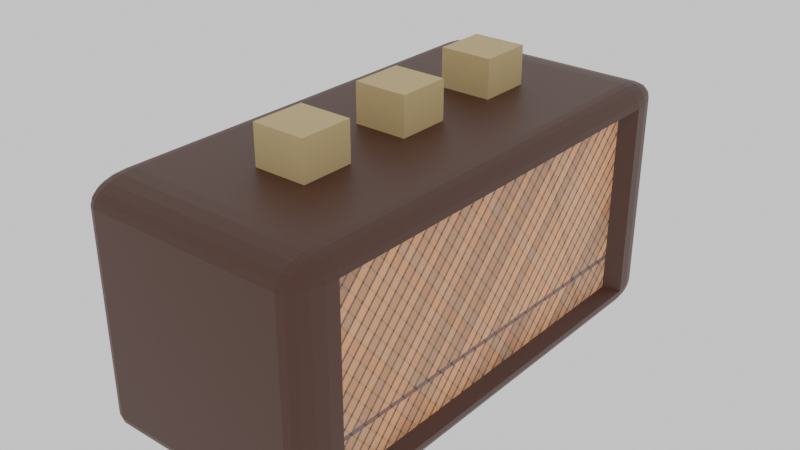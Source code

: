 # Source: Radio.blend  (saved by Blender 3.6.13; exported with 4.5.12 LTS)
import bpy
from mathutils import Matrix  # noqa: F401  (used for matrix-valued properties, if any)

bpy.ops.wm.read_factory_settings(use_empty=True)
scene = bpy.context.scene
scene.name = 'Scene'

# ---- images (referenced by path relative to the original .blend; pixels are not part of the script)
import os
ASSET_DIR = os.environ.get("B2B_ASSET_DIR", "")  # directory of the original .blend (textures are referenced by path, not embedded)
HERE = os.path.dirname(os.path.abspath(__file__))  # packed textures are extracted next to this script under _unpacked/

def load_image(name, relpath, width, height, colorspace="sRGB"):
    """Load a texture the original file referenced (path relative to the .blend, or extracted next to this script)."""
    p = next((c for c in (os.path.join(HERE, relpath), os.path.join(ASSET_DIR, relpath)) if relpath and os.path.exists(c)), "")
    if p:
        img = bpy.data.images.load(p, check_existing=True)
        img.name = name
    else:  # same state as the original file: an image datablock whose file is absent (Cycles renders it pink)
        img = bpy.data.images.new(name, width, height)
        img.source = "FILE"
        img.filepath = "//" + (relpath or name)
    img.colorspace_settings.name = colorspace
    return img
img_radio = load_image('Radio', 'Radio_bake_normals.png', 1024, 1024, 'sRGB')

# ---- materials (node trees are filled in below, after node groups)
mat_material_002 = bpy.data.materials.new('Material.002')
mat_material_001 = bpy.data.materials.new('Material.001')
mat_material_003 = bpy.data.materials.new('Material.003')

# ---- material node trees
mat_material_002.use_nodes = True; mat_material_002.node_tree.nodes.clear()
_N = mat_material_002.node_tree.nodes; _L = mat_material_002.node_tree.links
n0 = _N.new('ShaderNodeBsdfPrincipled'); n0.name = 'Principled BSDF'; n0.location = (10, 300)
n0.distribution = 'GGX'
n0.subsurface_method = 'RANDOM_WALK_SKIN'
n0.inputs[0].default_value = (0.06681, 0.02368, 0.01315, 1.0)
n0.inputs[3].default_value = 1.45
n0.inputs[27].default_value = (0.0, 0.0, 0.0, 1.0)
n0.inputs[28].default_value = 1.0
n1 = _N.new('ShaderNodeOutputMaterial'); n1.name = 'Material Output'; n1.location = (300, 300)
_L.new(n0.outputs[0], n1.inputs[0])
n1.is_active_output = True
mat_material_001.use_nodes = True; mat_material_001.node_tree.nodes.clear()
_N = mat_material_001.node_tree.nodes; _L = mat_material_001.node_tree.links
n0 = _N.new('ShaderNodeBump'); n0.name = 'Bump'; n0.location = (-326, -115)
n0.inputs[1].default_value = 1.0
n0.inputs[2].default_value = 1.0
n1 = _N.new('ShaderNodeValToRGB'); n1.name = 'Color Ramp'; n1.location = (-636, 68)
while len(n1.color_ramp.elements) > 1: n1.color_ramp.elements.remove(n1.color_ramp.elements[-1])
n1.color_ramp.elements[0].position = 0.45; n1.color_ramp.elements[0].color = (0.0, 0.0, 0.0, 1.0)
_e = n1.color_ramp.elements.new(0.6); _e.color = (1.0, 1.0, 1.0, 1.0)
n2 = _N.new('ShaderNodeValToRGB'); n2.name = 'Color Ramp.001'; n2.location = (-666, 760)
while len(n2.color_ramp.elements) > 1: n2.color_ramp.elements.remove(n2.color_ramp.elements[-1])
n2.color_ramp.elements[0].position = 0.1727; n2.color_ramp.elements[0].color = (0.0, 0.0, 0.0, 1.0)
_e = n2.color_ramp.elements.new(0.6); _e.color = (1.0, 1.0, 1.0, 1.0)
n3 = _N.new('ShaderNodeTexCoord'); n3.name = 'Texture Coordinate'; n3.location = (-1509, 205)
n4 = _N.new('ShaderNodeBump'); n4.name = 'Bump.001'; n4.location = (-356, 577)
n4.inputs[0].default_value = 0.25
n4.inputs[1].default_value = 1.0
n4.inputs[2].default_value = 1.0
n5 = _N.new('ShaderNodeBsdfPrincipled'); n5.name = 'Principled BSDF.001'; n5.location = (10, 1044)
n5.distribution = 'GGX'
n5.subsurface_method = 'RANDOM_WALK_SKIN'
n5.inputs[3].default_value = 1.45
n5.inputs[27].default_value = (0.0, 0.0, 0.0, 1.0)
n5.inputs[28].default_value = 1.0
n6 = _N.new('ShaderNodeBsdfPrincipled'); n6.name = 'Principled BSDF'; n6.location = (127, 300)
n6.distribution = 'GGX'
n6.subsurface_method = 'RANDOM_WALK_SKIN'
n6.inputs[3].default_value = 1.45
n6.inputs[27].default_value = (0.0, 0.0, 0.0, 1.0)
n6.inputs[28].default_value = 1.0
n7 = _N.new('ShaderNodeOutputMaterial'); n7.name = 'Material Output'; n7.location = (882, 533)
n8 = _N.new('ShaderNodeAddShader'); n8.name = 'Add Shader'; n8.location = (580, 524)
n9 = _N.new('ShaderNodeTexBrick'); n9.name = 'Brick Texture'; n9.location = (-876, 181)
n9.offset_frequency = 1
n9.squash_frequency = 6
n9.offset = 0.4846
n9.inputs[1].default_value = (0.8, 0.3309, 0.1218, 1.0)
n9.inputs[2].default_value = (0.3149, 0.1452, 0.03873, 1.0)
n9.inputs[4].default_value = 9.2
n9.inputs[8].default_value = 3.6
n10 = _N.new('ShaderNodeTexBrick'); n10.name = 'Brick Texture.002'; n10.location = (-906, 874)
n10.offset_frequency = 1
n10.squash_frequency = 6
n10.offset = 0.4846
n10.inputs[1].default_value = (0.195, 0.04298, 0.03126, 1.0)
n10.inputs[2].default_value = (0.1333, 0.06653, 0.05983, 1.0)
n10.inputs[4].default_value = 9.2
n10.inputs[8].default_value = 3.6
n11 = _N.new('ShaderNodeVectorRotate'); n11.name = 'Vector Rotate'; n11.location = (-1126, 640)
n11.inputs[2].default_value = (-1.0, 0.0, 1.0)
n11.inputs[3].default_value = 0.5236
n12 = _N.new('ShaderNodeVectorRotate'); n12.name = 'Vector Rotate.001'; n12.location = (-1130, 166)
n12.inputs[2].default_value = (0.8, 0.5, 0.1)
n12.inputs[3].default_value = 0.5236
n13 = _N.new('ShaderNodeVolumeInfo'); n13.name = 'Volume Info'; n13.location = (-311, 81)
n14 = _N.new('ShaderNodeTexImage'); n14.name = 'Image Texture'; n14.location = (-330, 120)
n14.image = img_radio
_L.new(n12.outputs[0], n9.inputs[0])
_L.new(n1.outputs[0], n0.inputs[3])
_L.new(n0.outputs[0], n6.inputs[5])
_L.new(n9.outputs[1], n1.inputs[0])
_L.new(n2.outputs[0], n4.inputs[3])
_L.new(n10.outputs[1], n2.inputs[0])
_L.new(n11.outputs[0], n10.inputs[0])
_L.new(n4.outputs[0], n5.inputs[5])
_L.new(n3.outputs[0], n11.inputs[0])
_L.new(n6.outputs[0], n8.inputs[1])
_L.new(n5.outputs[0], n8.inputs[0])
_L.new(n8.outputs[0], n7.inputs[0])
_L.new(n9.outputs[0], n6.inputs[0])
_L.new(n10.outputs[0], n5.inputs[0])
_L.new(n3.outputs[0], n12.inputs[0])
n7.is_active_output = True
mat_material_003.use_nodes = True; mat_material_003.node_tree.nodes.clear()
_N = mat_material_003.node_tree.nodes; _L = mat_material_003.node_tree.links
n0 = _N.new('ShaderNodeBsdfPrincipled'); n0.name = 'Principled BSDF'; n0.location = (10, 300)
n0.distribution = 'GGX'
n0.subsurface_method = 'RANDOM_WALK_SKIN'
n0.inputs[0].default_value = (0.5926, 0.4204, 0.1999, 1.0)
n0.inputs[3].default_value = 1.45
n0.inputs[27].default_value = (0.0, 0.0, 0.0, 1.0)
n0.inputs[28].default_value = 1.0
n1 = _N.new('ShaderNodeOutputMaterial'); n1.name = 'Material Output'; n1.location = (300, 300)
_L.new(n0.outputs[0], n1.inputs[0])
n1.is_active_output = True

# ---- world
world_world = bpy.data.worlds.new('World'); scene.world = world_world
world_world.use_nodes = True; world_world.node_tree.nodes.clear()
_N = world_world.node_tree.nodes; _L = world_world.node_tree.links
n0 = _N.new('ShaderNodeOutputWorld'); n0.name = 'World Output'; n0.location = (300, 300)
n1 = _N.new('ShaderNodeBackground'); n1.name = 'Background'; n1.location = (10, 300)
n1.inputs[0].default_value = (0.7293, 0.7293, 0.7293, 1.0)
_L.new(n1.outputs[0], n0.inputs[0])
n0.is_active_output = True
world_world.color = (0.05088, 0.05088, 0.05088)
world_world.use_sun_shadow = False
world_world.sun_shadow_jitter_overblur = 0.0

# ---- meshes
me_cube_001 = bpy.data.meshes.new('Cube.001')
me_cube_001.from_pydata([(-0.8298, -1.741, -1.0), (-0.8298, -2.098, -0.8298), (-1.0, -1.741, -0.8298), (-0.8298, -1.851, -0.9917), (-0.8298, -1.951, -0.9675), (-0.8824, -1.741, -0.9917), (-0.8838, -1.855, -0.9818), (-0.882, -1.946, -0.959), (-0.9298, -1.741, -0.9675), (-0.9276, -1.851, -0.9589), (-0.9199, -1.93, -0.9427), (-0.8824, -2.08, -0.8298), (-0.9298, -2.03, -0.8298), (-0.8298, -2.08, -0.8824), (-0.8841, -2.06, -0.8838), (-0.9275, -2.012, -0.882), (-0.8298, -2.03, -0.9298), (-0.8822, -2.012, -0.9276), (-0.9199, -1.978, -0.9199), (-0.9917, -1.741, -0.8824), (-0.9675, -1.741, -0.9298), (-0.9917, -1.851, -0.8298), (-0.9818, -1.854, -0.8841), (-0.959, -1.85, -0.9275), (-0.9675, -1.951, -0.8298), (-0.9589, -1.946, -0.8822), (-0.9427, -1.93, -0.9199), (-0.8298, -2.098, 0.8298), (-0.8298, -1.741, 1.0), (-1.0, -1.741, 0.8298), (-0.8298, -2.08, 0.8824), (-0.8298, -2.03, 0.9298), (-0.8824, -2.08, 0.8298), (-0.8838, -2.06, 0.8841), (-0.882, -2.012, 0.9275), (-0.9298, -2.03, 0.8298), (-0.9276, -2.012, 0.8822), (-0.9199, -1.978, 0.9199), (-0.8824, -1.741, 0.9917), (-0.9298, -1.741, 0.9675), (-0.8298, -1.851, 0.9917), (-0.8841, -1.854, 0.9818), (-0.9275, -1.85, 0.959), (-0.8298, -1.951, 0.9675), (-0.8822, -1.946, 0.9589), (-0.9199, -1.93, 0.9427), (-0.9917, -1.851, 0.8298), (-0.9675, -1.951, 0.8298), (-0.9917, -1.741, 0.8824), (-0.9818, -1.855, 0.8838), (-0.959, -1.946, 0.882), (-0.9675, -1.741, 0.9298), (-0.9589, -1.851, 0.9276), (-0.9427, -1.93, 0.9199), (-0.8298, 1.741, -1.0), (-1.0, 1.741, -0.8298), (-0.8298, 2.098, -0.8298), (-0.8824, 1.741, -0.9917), (-0.9298, 1.741, -0.9675), (-0.8298, 1.851, -0.9917), (-0.8841, 1.854, -0.9818), (-0.9275, 1.85, -0.959), (-0.8298, 1.951, -0.9675), (-0.8822, 1.946, -0.9589), (-0.9199, 1.93, -0.9427), (-0.9917, 1.851, -0.8298), (-0.9675, 1.951, -0.8298), (-0.9917, 1.741, -0.8824), (-0.9818, 1.855, -0.8838), (-0.959, 1.946, -0.882), (-0.9675, 1.741, -0.9298), (-0.9589, 1.851, -0.9276), (-0.9427, 1.93, -0.9199), (-0.8298, 2.08, -0.8824), (-0.8298, 2.03, -0.9298), (-0.8824, 2.08, -0.8298), (-0.8838, 2.06, -0.8841), (-0.882, 2.012, -0.9275), (-0.9298, 2.03, -0.8298), (-0.9276, 2.012, -0.8822), (-0.9199, 1.978, -0.9199), (-0.8298, 1.741, 1.0), (-0.8298, 2.098, 0.8298), (-1.0, 1.741, 0.8298), (-0.8298, 1.851, 0.9917), (-0.8298, 1.951, 0.9675), (-0.8824, 1.741, 0.9917), (-0.8838, 1.855, 0.9818), (-0.882, 1.946, 0.959), (-0.9298, 1.741, 0.9675), (-0.9276, 1.851, 0.9589), (-0.9199, 1.93, 0.9427), (-0.8824, 2.08, 0.8298), (-0.9298, 2.03, 0.8298), (-0.8298, 2.08, 0.8824), (-0.8841, 2.06, 0.8838), (-0.9275, 2.012, 0.882), (-0.8298, 2.03, 0.9298), (-0.8822, 2.012, 0.9276), (-0.9199, 1.978, 0.9199), (-0.9917, 1.741, 0.8824), (-0.9675, 1.741, 0.9298), (-0.9917, 1.851, 0.8298), (-0.9818, 1.854, 0.8841), (-0.959, 1.85, 0.9275), (-0.9675, 1.951, 0.8298), (-0.9589, 1.946, 0.8822), (-0.9427, 1.93, 0.9199), (0.8298, -1.741, -1.0), (0.888, -1.629, -0.7765), (0.8298, -2.098, -0.8298), (0.8824, -1.741, -0.9917), (0.9298, -1.741, -0.9675), (0.8298, -1.851, -0.9917), (0.8841, -1.854, -0.9818), (0.9275, -1.85, -0.959), (0.8298, -1.951, -0.9675), (0.8822, -1.946, -0.9589), (0.9199, -1.93, -0.9427), (0.9917, -1.851, -0.8298), (0.9675, -1.951, -0.8298), (0.9917, -1.741, -0.8824), (0.9818, -1.855, -0.8838), (0.959, -1.946, -0.882), (0.9675, -1.741, -0.9298), (0.9589, -1.851, -0.9276), (0.9427, -1.93, -0.9199), (0.8298, -2.08, -0.8824), (0.8298, -2.03, -0.9298), (0.8824, -2.08, -0.8298), (0.8838, -2.06, -0.8841), (0.882, -2.012, -0.9275), (0.9298, -2.03, -0.8298), (0.9276, -2.012, -0.8822), (0.9199, -1.978, -0.9199), (0.8298, -1.741, 1.0), (0.8298, -2.098, 0.8298), (0.888, -1.629, 0.7765), (0.8298, -1.851, 0.9917), (0.8298, -1.951, 0.9675), (0.8824, -1.741, 0.9917), (0.8838, -1.855, 0.9818), (0.882, -1.946, 0.959), (0.9298, -1.741, 0.9675), (0.9276, -1.851, 0.9589), (0.9199, -1.93, 0.9427), (0.8824, -2.08, 0.8298), (0.9298, -2.03, 0.8298), (0.8298, -2.08, 0.8824), (0.8841, -2.06, 0.8838), (0.9275, -2.012, 0.882), (0.8298, -2.03, 0.9298), (0.8822, -2.012, 0.9276), (0.9199, -1.978, 0.9199), (0.9917, -1.741, 0.8824), (0.9675, -1.741, 0.9298), (0.9917, -1.851, 0.8298), (0.9818, -1.854, 0.8841), (0.959, -1.85, 0.9275), (0.9675, -1.951, 0.8298), (0.9589, -1.946, 0.8822), (0.9427, -1.93, 0.9199), (0.8298, 1.741, -1.0), (0.8298, 2.098, -0.8298), (0.888, 1.629, -0.7765), (0.8298, 1.851, -0.9917), (0.8298, 1.951, -0.9675), (0.8824, 1.741, -0.9917), (0.8838, 1.855, -0.9818), (0.882, 1.946, -0.959), (0.9298, 1.741, -0.9675), (0.9276, 1.851, -0.9589), (0.9199, 1.93, -0.9427), (0.8824, 2.08, -0.8298), (0.9298, 2.03, -0.8298), (0.8298, 2.08, -0.8824), (0.8841, 2.06, -0.8838), (0.9275, 2.012, -0.882), (0.8298, 2.03, -0.9298), (0.8822, 2.012, -0.9276), (0.9199, 1.978, -0.9199), (0.9917, 1.741, -0.8824), (0.9675, 1.741, -0.9298), (0.9917, 1.851, -0.8298), (0.9818, 1.854, -0.8841), (0.959, 1.85, -0.9275), (0.9675, 1.951, -0.8298), (0.9589, 1.946, -0.8822), (0.9427, 1.93, -0.9199), (0.8298, 1.741, 1.0), (0.888, 1.629, 0.7765), (0.8298, 2.098, 0.8298), (0.8824, 1.741, 0.9917), (0.9298, 1.741, 0.9675), (0.8298, 1.851, 0.9917), (0.8841, 1.854, 0.9818), (0.9275, 1.85, 0.959), (0.8298, 1.951, 0.9675), (0.8822, 1.946, 0.9589), (0.9199, 1.93, 0.9427), (0.9917, 1.851, 0.8298), (0.9675, 1.951, 0.8298), (0.9917, 1.741, 0.8824), (0.9818, 1.855, 0.8838), (0.959, 1.946, 0.882), (0.9675, 1.741, 0.9298), (0.9589, 1.851, 0.9276), (0.9427, 1.93, 0.9199), (0.8298, 2.08, 0.8824), (0.8298, 2.03, 0.9298), (0.8824, 2.08, 0.8298), (0.8838, 2.06, 0.8841), (0.882, 2.012, 0.9275), (0.9298, 2.03, 0.8298), (0.9276, 2.012, 0.8822), (0.9199, 1.978, 0.9199), (1.0, 1.741, 0.8298), (1.0, 1.741, -0.8298), (1.0, -1.741, -0.8298), (1.0, -1.741, 0.8298), (0.888, 1.629, 0.0), (0.888, 0.0, -0.7765), (0.888, 0.0, 0.7765), (0.888, -1.629, 0.0), (0.888, 0.0, 0.0), (0.888, 1.629, -0.3882), (0.888, -0.8145, -0.7765), (0.888, 0.8145, 0.7765), (0.888, -1.629, 0.3882), (0.888, 1.629, 0.3882), (0.888, 0.8145, -0.7765), (0.888, -0.8145, 0.7765), (0.888, -1.629, -0.3882), (0.888, -0.8145, 0.0), (0.888, 0.8145, 0.0), (0.888, 0.0, -0.3882), (0.888, 0.0, 0.3882), (0.888, 0.8145, 0.3882), (0.888, 0.8145, -0.3882), (0.888, -0.8145, -0.3882), (0.888, -0.8145, 0.3882), (0.888, 1.629, -0.5824), (0.888, -1.222, -0.7765), (0.888, 1.222, 0.7765), (0.888, -1.629, 0.5824), (0.888, 1.629, 0.1941), (0.888, 0.4072, -0.7765), (0.888, -0.4072, 0.7765), (0.888, -1.629, -0.1941), (0.888, -1.222, 0.0), (0.888, 0.4072, 0.0), (0.888, 0.0, -0.5824), (0.888, 0.0, 0.1941), (0.888, 1.629, -0.1941), (0.888, -0.4072, -0.7765), (0.888, 0.4072, 0.7765), (0.888, -1.629, 0.1941), (0.888, 1.629, 0.5824), (0.888, 1.222, -0.7765), (0.888, -1.222, 0.7765), (0.888, -1.629, -0.5824), (0.888, -0.4072, 0.0), (0.888, 1.222, 0.0), (0.888, 0.0, -0.1941), (0.888, 0.0, 0.5824), (0.888, 0.4072, 0.3882), (0.888, 1.222, 0.3882), (0.888, 0.8145, 0.1941), (0.888, 0.8145, 0.5824), (0.888, 0.4072, -0.3882), (0.888, 1.222, -0.3882), (0.888, 0.8145, -0.5824), (0.888, 0.8145, -0.1941), (0.888, -1.222, -0.3882), (0.888, -0.4072, -0.3882), (0.888, -0.8145, -0.5824), (0.888, -0.8145, -0.1941), (0.888, -1.222, 0.3882), (0.888, -0.4072, 0.3882), (0.888, -0.8145, 0.1941), (0.888, -0.8145, 0.5824), (0.888, -0.4072, 0.5824), (0.888, -0.4072, 0.1941), (0.888, -1.222, 0.1941), (0.888, -0.4072, -0.1941), (0.888, -0.4072, -0.5824), (0.888, -1.222, -0.5824), (0.888, 1.222, -0.1941), (0.888, 1.222, -0.5824), (0.888, 0.4072, -0.5824), (0.888, 1.222, 0.5824), (0.888, 1.222, 0.1941), (0.888, 0.4072, 0.1941), (0.888, 0.4072, 0.5824), (0.888, 0.4072, -0.1941), (0.888, -1.222, -0.1941), (0.888, -1.222, 0.5824), (-0.8298, -2.098, -0.8298), (-0.8298, -2.098, 0.8298), (0.8298, -2.098, 0.8298), (0.8298, -2.098, -0.8298)], [], [(110, 136, 299, 300), (296, 259, 137, 244), (189, 81, 28, 135), (2, 29, 83, 55), (56, 82, 191, 163), (0, 3, 6, 5), (3, 4, 7, 6), (4, 16, 17, 7), (5, 6, 9, 8), (6, 7, 10, 9), (7, 17, 18, 10), (1, 11, 14, 13), (11, 12, 15, 14), (12, 24, 25, 15), (13, 14, 17, 16), (14, 15, 18, 17), (15, 25, 26, 18), (2, 19, 22, 21), (19, 20, 23, 22), (20, 8, 9, 23), (21, 22, 25, 24), (22, 23, 26, 25), (23, 9, 10, 26), (10, 18, 26), (27, 30, 33, 32), (30, 31, 34, 33), (31, 43, 44, 34), (32, 33, 36, 35), (33, 34, 37, 36), (34, 44, 45, 37), (28, 38, 41, 40), (38, 39, 42, 41), (39, 51, 52, 42), (40, 41, 44, 43), (41, 42, 45, 44), (42, 52, 53, 45), (29, 46, 49, 48), (46, 47, 50, 49), (47, 35, 36, 50), (48, 49, 52, 51), (49, 50, 53, 52), (50, 36, 37, 53), (37, 45, 53), (54, 57, 60, 59), (57, 58, 61, 60), (58, 70, 71, 61), (59, 60, 63, 62), (60, 61, 64, 63), (61, 71, 72, 64), (55, 65, 68, 67), (65, 66, 69, 68), (66, 78, 79, 69), (67, 68, 71, 70), (68, 69, 72, 71), (69, 79, 80, 72), (56, 73, 76, 75), (73, 74, 77, 76), (74, 62, 63, 77), (75, 76, 79, 78), (76, 77, 80, 79), (77, 63, 64, 80), (64, 72, 80), (81, 84, 87, 86), (84, 85, 88, 87), (85, 97, 98, 88), (86, 87, 90, 89), (87, 88, 91, 90), (88, 98, 99, 91), (82, 92, 95, 94), (92, 93, 96, 95), (93, 105, 106, 96), (94, 95, 98, 97), (95, 96, 99, 98), (96, 106, 107, 99), (83, 100, 103, 102), (100, 101, 104, 103), (101, 89, 90, 104), (102, 103, 106, 105), (103, 104, 107, 106), (104, 90, 91, 107), (91, 99, 107), (108, 111, 114, 113), (111, 112, 115, 114), (112, 124, 125, 115), (113, 114, 117, 116), (114, 115, 118, 117), (115, 125, 126, 118), (218, 119, 122, 121), (119, 120, 123, 122), (120, 132, 133, 123), (121, 122, 125, 124), (122, 123, 126, 125), (123, 133, 134, 126), (110, 127, 130, 129), (127, 128, 131, 130), (128, 116, 117, 131), (129, 130, 133, 132), (130, 131, 134, 133), (131, 117, 118, 134), (118, 126, 134), (135, 138, 141, 140), (138, 139, 142, 141), (139, 151, 152, 142), (140, 141, 144, 143), (141, 142, 145, 144), (142, 152, 153, 145), (136, 146, 149, 148), (146, 147, 150, 149), (147, 159, 160, 150), (148, 149, 152, 151), (149, 150, 153, 152), (150, 160, 161, 153), (219, 154, 157, 156), (154, 155, 158, 157), (155, 143, 144, 158), (156, 157, 160, 159), (157, 158, 161, 160), (158, 144, 145, 161), (145, 153, 161), (162, 165, 168, 167), (165, 166, 169, 168), (166, 178, 179, 169), (167, 168, 171, 170), (168, 169, 172, 171), (169, 179, 180, 172), (163, 173, 176, 175), (173, 174, 177, 176), (174, 186, 187, 177), (175, 176, 179, 178), (176, 177, 180, 179), (177, 187, 188, 180), (217, 181, 184, 183), (181, 182, 185, 184), (182, 170, 171, 185), (183, 184, 187, 186), (184, 185, 188, 187), (185, 171, 172, 188), (172, 180, 188), (189, 192, 195, 194), (192, 193, 196, 195), (193, 205, 206, 196), (194, 195, 198, 197), (195, 196, 199, 198), (196, 206, 207, 199), (216, 200, 203, 202), (200, 201, 204, 203), (201, 213, 214, 204), (202, 203, 206, 205), (203, 204, 207, 206), (204, 214, 215, 207), (191, 208, 211, 210), (208, 209, 212, 211), (209, 197, 198, 212), (210, 211, 214, 213), (211, 212, 215, 214), (212, 198, 199, 215), (199, 207, 215), (54, 0, 5, 57), (57, 5, 8, 58), (58, 8, 20, 70), (70, 20, 19, 67), (67, 19, 2, 55), (1, 27, 32, 11), (11, 32, 35, 12), (12, 35, 47, 24), (24, 47, 46, 21), (21, 46, 29, 2), (28, 81, 86, 38), (38, 86, 89, 39), (39, 89, 101, 51), (51, 101, 100, 48), (48, 100, 83, 29), (82, 56, 75, 92), (92, 75, 78, 93), (93, 78, 66, 105), (105, 66, 65, 102), (102, 65, 55, 83), (162, 54, 59, 165), (165, 59, 62, 166), (166, 62, 74, 178), (178, 74, 73, 175), (175, 73, 56, 163), (81, 189, 194, 84), (84, 194, 197, 85), (85, 197, 209, 97), (97, 209, 208, 94), (94, 208, 191, 82), (216, 217, 183, 200), (200, 183, 186, 201), (201, 186, 174, 213), (213, 174, 173, 210), (210, 173, 163, 191), (108, 162, 167, 111), (111, 167, 170, 112), (112, 170, 182, 124), (124, 182, 181, 121), (121, 181, 217, 218), (189, 135, 140, 192), (192, 140, 143, 193), (193, 143, 155, 205), (205, 155, 154, 202), (202, 154, 219, 216), (136, 110, 129, 146), (146, 129, 132, 147), (147, 132, 120, 159), (159, 120, 119, 156), (156, 119, 218, 219), (0, 108, 113, 3), (3, 113, 116, 4), (4, 116, 128, 16), (16, 128, 127, 13), (13, 127, 110, 1), (135, 28, 40, 138), (138, 40, 43, 139), (139, 43, 31, 151), (151, 31, 30, 148), (148, 30, 27, 136), (54, 162, 108, 0), (190, 257, 229, 245, 220, 253, 225, 241, 164, 217, 216), (164, 258, 230, 246, 221, 254, 226, 242, 109, 218, 217), (137, 259, 231, 247, 222, 255, 227, 243, 190, 216, 219), (109, 260, 232, 248, 223, 256, 228, 244, 137, 219, 218), (295, 249, 223, 248), (294, 250, 224, 263), (293, 255, 222, 264), (292, 265, 236, 252), (291, 266, 237, 267), (290, 243, 227, 268), (289, 269, 235, 251), (288, 270, 238, 271), (287, 262, 234, 272), (286, 273, 232, 260), (285, 274, 239, 275), (284, 261, 233, 276), (283, 277, 228, 256), (282, 278, 240, 279), (281, 247, 231, 280), (278, 281, 280, 240), (236, 264, 281, 278), (264, 222, 247, 281), (261, 282, 279, 233), (224, 252, 282, 261), (252, 236, 278, 282), (249, 283, 256, 223), (233, 279, 283, 249), (279, 240, 277, 283), (274, 284, 276, 239), (235, 263, 284, 274), (263, 224, 261, 284), (254, 285, 275, 226), (221, 251, 285, 254), (251, 235, 274, 285), (242, 286, 260, 109), (226, 275, 286, 242), (275, 239, 273, 286), (270, 287, 272, 238), (225, 253, 287, 270), (253, 220, 262, 287), (258, 288, 271, 230), (164, 241, 288, 258), (241, 225, 270, 288), (246, 289, 251, 221), (230, 271, 289, 246), (271, 238, 269, 289), (266, 290, 268, 237), (229, 257, 290, 266), (257, 190, 243, 290), (262, 291, 267, 234), (220, 245, 291, 262), (245, 229, 266, 291), (250, 292, 252, 224), (234, 267, 292, 250), (267, 237, 265, 292), (265, 293, 264, 236), (237, 268, 293, 265), (268, 227, 255, 293), (269, 294, 263, 235), (238, 272, 294, 269), (272, 234, 250, 294), (273, 295, 248, 232), (239, 276, 295, 273), (276, 233, 249, 295), (277, 296, 244, 228), (240, 280, 296, 277), (280, 231, 259, 296), (300, 299, 298, 297), (1, 110, 300, 297), (27, 1, 297, 298), (136, 27, 298, 299)])
me_cube_001.polygons.foreach_set('material_index', [0, 1, 0, 0, 0, 0, 0, 0, 0, 0, 0, 0, 0, 0, 0, 0, 0, 0, 0, 0, 0, 0, 0, 0, 0, 0, 0, 0, 0, 0, 0, 0, 0, 0, 0, 0, 0, 0, 0, 0, 0, 0, 0, 0, 0, 0, 0, 0, 0, 0, 0, 0, 0, 0, 0, 0, 0, 0, 0, 0, 0, 0, 0, 0, 0, 0, 0, 0, 0, 0, 0, 0, 0, 0, 0, 0, 0, 0, 0, 0, 0, 0, 0, 0, 0, 0, 0, 0, 0, 0, 0, 0, 0, 0, 0, 0, 0, 0, 0, 0, 0, 0, 0, 0, 0, 0, 0, 0, 0, 0, 0, 0, 0, 0, 0, 0, 0, 0, 0, 0, 0, 0, 0, 0, 0, 0, 0, 0, 0, 0, 0, 0, 0, 0, 0, 0, 0, 0, 0, 0, 0, 0, 0, 0, 0, 0, 0, 0, 0, 0, 0, 0, 0, 0, 0, 0, 0, 0, 0, 0, 0, 0, 0, 0, 0, 0, 0, 0, 0, 0, 0, 0, 0, 0, 0, 0, 0, 0, 0, 0, 0, 0, 0, 0, 0, 0, 0, 0, 0, 0, 0, 0, 0, 0, 0, 0, 0, 0, 0, 0, 0, 0, 0, 0, 0, 0, 0, 0, 0, 0, 0, 0, 0, 0, 0, 0, 0, 0, 0, 0, 0, 0, 1, 1, 1, 1, 1, 1, 1, 1, 1, 1, 1, 1, 1, 1, 1, 1, 1, 1, 1, 1, 1, 1, 1, 1, 1, 1, 1, 1, 1, 1, 1, 1, 1, 1, 1, 1, 1, 1, 1, 1, 1, 1, 1, 1, 1, 1, 1, 1, 1, 1, 1, 1, 1, 1, 1, 1, 1, 1, 1, 1, 1, 1, 1, 0, 0, 0, 0])
_uv = me_cube_001.uv_layers.new(name='UVMap')
_uv.uv.foreach_set('vector', [0.3963, 0.7713, 0.6037, 0.7713, 0.6037, 0.7713, 0.3963, 0.7713, 0.5728, 0.6978, 0.5971, 0.6978, 0.5971, 0.7221, 0.5728, 0.7221, 0.6463, 0.5213, 0.8537, 0.5213, 0.8537, 0.7287, 0.6463, 0.7287, 0.3963, 0.02127, 0.6037, 0.02127, 0.6037, 0.2287, 0.3963, 0.2287, 0.3963, 0.2713, 0.6037, 0.2713, 0.6037, 0.4787, 0.3963, 0.4787, 0.1463, 0.7287, 0.1463, 0.7353, 0.1395, 0.7355, 0.1397, 0.7287, 0.1463, 0.7353, 0.1463, 0.7412, 0.1397, 0.7409, 0.1395, 0.7355, 0.1463, 0.7412, 0.1463, 0.75, 0.1397, 0.75, 0.1397, 0.7409, 0.1397, 0.7287, 0.1395, 0.7355, 0.134, 0.7353, 0.1338, 0.7287, 0.1395, 0.7355, 0.1397, 0.7409, 0.135, 0.74, 0.134, 0.7353, 0.1397, 0.7409, 0.1397, 0.75, 0.135, 0.75, 0.135, 0.74, 0.3963, 0.9787, 0.3963, 0.9853, 0.3895, 0.9855, 0.3897, 0.9787, 0.3963, 0.9853, 0.3963, 1.0, 0.3897, 1.0, 0.3895, 0.9855, 0.3963, 0.0, 0.3963, 0.008771, 0.3897, 0.009048, 0.3897, 0.0, 0.3897, 0.9787, 0.3895, 0.9855, 0.375, 0.9853, 0.375, 0.9787, 0.3895, 0.9855, 0.3897, 1.0, 0.375, 0.99, 0.375, 0.9853, 0.3897, 0.0, 0.3897, 0.009048, 0.375, 0.01002, 0.375, 0.0, 0.3963, 0.02127, 0.3897, 0.02127, 0.3895, 0.01452, 0.3963, 0.0147, 0.3897, 0.02127, 0.375, 0.02127, 0.375, 0.01474, 0.3895, 0.01452, 0.125, 0.7287, 0.1338, 0.7287, 0.134, 0.7353, 0.125, 0.7353, 0.3963, 0.0147, 0.3895, 0.01452, 0.3897, 0.009048, 0.3963, 0.008771, 0.3895, 0.01452, 0.375, 0.01474, 0.375, 0.01002, 0.3897, 0.009048, 0.125, 0.7353, 0.134, 0.7353, 0.135, 0.74, 0.125, 0.74, 0.135, 0.74, 0.135, 0.75, 0.125, 0.74, 0.6037, 0.9787, 0.6103, 0.9787, 0.6105, 0.9855, 0.6037, 0.9853, 0.6103, 0.9787, 0.6162, 0.9787, 0.6159, 0.9853, 0.6105, 0.9855, 0.6162, 0.9787, 0.625, 0.9787, 0.625, 0.9853, 0.6159, 0.9853, 0.6037, 0.9853, 0.6105, 0.9855, 0.6103, 1.0, 0.6037, 1.0, 0.6105, 0.9855, 0.6159, 0.9853, 0.615, 1.0, 0.6103, 1.0, 0.6159, 0.9853, 0.625, 0.9853, 0.625, 1.0, 0.615, 1.0, 0.8537, 0.7287, 0.8603, 0.7287, 0.8605, 0.7355, 0.8537, 0.7353, 0.8603, 0.7287, 0.875, 0.7287, 0.875, 0.7353, 0.8605, 0.7355, 0.625, 0.02127, 0.6162, 0.02127, 0.616, 0.01473, 0.625, 0.01474, 0.8537, 0.7353, 0.8605, 0.7355, 0.8603, 0.75, 0.8537, 0.75, 0.8605, 0.7355, 0.875, 0.7353, 0.875, 0.74, 0.8603, 0.75, 0.625, 0.01474, 0.616, 0.01473, 0.615, 0.01002, 0.625, 0.01002, 0.6037, 0.02127, 0.6037, 0.0147, 0.6105, 0.01449, 0.6103, 0.02127, 0.6037, 0.0147, 0.6037, 0.008771, 0.6103, 0.009059, 0.6105, 0.01449, 0.6037, 0.008771, 0.6037, 0.0, 0.6103, 0.0, 0.6103, 0.009059, 0.6103, 0.02127, 0.6105, 0.01449, 0.616, 0.01473, 0.6162, 0.02127, 0.6105, 0.01449, 0.6103, 0.009059, 0.615, 0.01002, 0.616, 0.01473, 0.6103, 0.009059, 0.6103, 0.0, 0.615, 0.0, 0.615, 0.01002, 0.615, 0.0, 0.625, 0.01002, 0.615, 0.01002, 0.1463, 0.5213, 0.1397, 0.5213, 0.1395, 0.5145, 0.1463, 0.5147, 0.1397, 0.5213, 0.1338, 0.5213, 0.1341, 0.5147, 0.1395, 0.5145, 0.1338, 0.5213, 0.125, 0.5213, 0.125, 0.5147, 0.1341, 0.5147, 0.1463, 0.5147, 0.1395, 0.5145, 0.1397, 0.509, 0.1463, 0.5088, 0.1395, 0.5145, 0.1341, 0.5147, 0.135, 0.51, 0.1397, 0.509, 0.1341, 0.5147, 0.125, 0.5147, 0.125, 0.51, 0.135, 0.51, 0.3963, 0.2287, 0.3963, 0.2353, 0.3895, 0.2355, 0.3897, 0.2287, 0.3963, 0.2353, 0.3963, 0.2412, 0.3897, 0.2409, 0.3895, 0.2355, 0.3963, 0.2412, 0.3963, 0.2588, 0.3897, 0.259, 0.3897, 0.2409, 0.3897, 0.2287, 0.3895, 0.2355, 0.375, 0.2353, 0.375, 0.2287, 0.3895, 0.2355, 0.3897, 0.2409, 0.375, 0.24, 0.375, 0.2353, 0.3897, 0.2409, 0.3897, 0.259, 0.375, 0.26, 0.375, 0.24, 0.3963, 0.2713, 0.3897, 0.2713, 0.3895, 0.2645, 0.3963, 0.2647, 0.3897, 0.2713, 0.375, 0.2713, 0.375, 0.2647, 0.3895, 0.2645, 0.1463, 0.5, 0.1463, 0.5088, 0.1397, 0.509, 0.1397, 0.5, 0.3963, 0.2647, 0.3895, 0.2645, 0.3897, 0.259, 0.3963, 0.2588, 0.3895, 0.2645, 0.375, 0.2647, 0.375, 0.26, 0.3897, 0.259, 0.1397, 0.5, 0.1397, 0.509, 0.135, 0.51, 0.135, 0.5, 0.135, 0.51, 0.125, 0.51, 0.135, 0.5, 0.8537, 0.5213, 0.8537, 0.5147, 0.8605, 0.5145, 0.8603, 0.5213, 0.8537, 0.5147, 0.8537, 0.5, 0.8603, 0.5, 0.8605, 0.5145, 0.625, 0.2713, 0.6162, 0.2713, 0.616, 0.2647, 0.625, 0.2647, 0.8603, 0.5213, 0.8605, 0.5145, 0.875, 0.5147, 0.875, 0.5213, 0.8605, 0.5145, 0.8603, 0.5, 0.875, 0.51, 0.875, 0.5147, 0.625, 0.2647, 0.616, 0.2647, 0.615, 0.26, 0.625, 0.25, 0.6037, 0.2713, 0.6037, 0.2647, 0.6105, 0.2645, 0.6103, 0.2713, 0.6037, 0.2647, 0.6037, 0.2588, 0.6103, 0.2591, 0.6105, 0.2645, 0.6037, 0.2588, 0.6037, 0.2412, 0.6103, 0.241, 0.6103, 0.2591, 0.6103, 0.2713, 0.6105, 0.2645, 0.616, 0.2647, 0.6162, 0.2713, 0.6105, 0.2645, 0.6103, 0.2591, 0.615, 0.26, 0.616, 0.2647, 0.6103, 0.2591, 0.6103, 0.241, 0.615, 0.24, 0.615, 0.26, 0.6037, 0.2287, 0.6103, 0.2287, 0.6105, 0.2355, 0.6037, 0.2353, 0.6103, 0.2287, 0.6162, 0.2287, 0.6159, 0.2353, 0.6105, 0.2355, 0.6162, 0.2287, 0.625, 0.2287, 0.625, 0.2353, 0.6159, 0.2353, 0.6037, 0.2353, 0.6105, 0.2355, 0.6103, 0.241, 0.6037, 0.2412, 0.6105, 0.2355, 0.6159, 0.2353, 0.615, 0.24, 0.6103, 0.241, 0.6159, 0.2353, 0.625, 0.2353, 0.625, 0.24, 0.615, 0.24, 0.625, 0.24, 0.615, 0.2428, 0.615, 0.24, 0.3537, 0.7287, 0.3603, 0.7287, 0.3605, 0.7355, 0.3537, 0.7353, 0.3603, 0.7287, 0.3662, 0.7287, 0.3659, 0.7353, 0.3605, 0.7355, 0.3662, 0.7287, 0.3838, 0.7287, 0.384, 0.7353, 0.3659, 0.7353, 0.3537, 0.7353, 0.3605, 0.7355, 0.3603, 0.741, 0.3537, 0.7412, 0.3605, 0.7355, 0.3659, 0.7353, 0.365, 0.74, 0.3603, 0.741, 0.3659, 0.7353, 0.384, 0.7353, 0.385, 0.74, 0.365, 0.74, 0.3963, 0.7287, 0.3963, 0.7353, 0.3895, 0.7355, 0.3897, 0.7287, 0.3963, 0.7353, 0.3963, 0.7412, 0.3897, 0.7409, 0.3895, 0.7355, 0.3963, 0.7412, 0.3963, 0.7588, 0.3897, 0.759, 0.3897, 0.7409, 0.3897, 0.7287, 0.3895, 0.7355, 0.384, 0.7353, 0.3838, 0.7287, 0.3895, 0.7355, 0.3897, 0.7409, 0.385, 0.74, 0.384, 0.7353, 0.3897, 0.7409, 0.3897, 0.759, 0.375, 0.76, 0.385, 0.74, 0.3963, 0.7713, 0.3897, 0.7713, 0.3895, 0.7645, 0.3963, 0.7647, 0.3897, 0.7713, 0.375, 0.7713, 0.375, 0.7647, 0.3895, 0.7645, 0.3537, 0.75, 0.3537, 0.7412, 0.3603, 0.741, 0.3603, 0.75, 0.3963, 0.7647, 0.3895, 0.7645, 0.3897, 0.759, 0.3963, 0.7588, 0.3895, 0.7645, 0.375, 0.7647, 0.375, 0.76, 0.3897, 0.759, 0.3603, 0.75, 0.3603, 0.741, 0.365, 0.74, 0.365, 0.75, 0.365, 0.74, 0.3678, 0.74, 0.365, 0.75, 0.6463, 0.7287, 0.6463, 0.7353, 0.6395, 0.7355, 0.6397, 0.7287, 0.6463, 0.7353, 0.6463, 0.75, 0.6397, 0.75, 0.6395, 0.7355, 0.625, 0.7713, 0.6162, 0.7713, 0.616, 0.7647, 0.625, 0.7647, 0.6397, 0.7287, 0.6395, 0.7355, 0.634, 0.7353, 0.6338, 0.7287, 0.6395, 0.7355, 0.6397, 0.75, 0.635, 0.75, 0.634, 0.7353, 0.625, 0.7647, 0.616, 0.7647, 0.615, 0.76, 0.625, 0.76, 0.6037, 0.7713, 0.6037, 0.7647, 0.6105, 0.7645, 0.6103, 0.7713, 0.6037, 0.7647, 0.6037, 0.7588, 0.6103, 0.7591, 0.6105, 0.7645, 0.6037, 0.7588, 0.6037, 0.7412, 0.6103, 0.741, 0.6103, 0.7591, 0.6103, 0.7713, 0.6105, 0.7645, 0.616, 0.7647, 0.6162, 0.7713, 0.6105, 0.7645, 0.6103, 0.7591, 0.615, 0.76, 0.616, 0.7647, 0.6103, 0.7591, 0.6103, 0.741, 0.615, 0.74, 0.615, 0.76, 0.6037, 0.7287, 0.6103, 0.7287, 0.6105, 0.7355, 0.6037, 0.7353, 0.6103, 0.7287, 0.6162, 0.7287, 0.6159, 0.7353, 0.6105, 0.7355, 0.6162, 0.7287, 0.6338, 0.7287, 0.634, 0.7353, 0.6159, 0.7353, 0.6037, 0.7353, 0.6105, 0.7355, 0.6103, 0.741, 0.6037, 0.7412, 0.6105, 0.7355, 0.6159, 0.7353, 0.615, 0.74, 0.6103, 0.741, 0.6159, 0.7353, 0.634, 0.7353, 0.635, 0.75, 0.615, 0.74, 0.625, 0.76, 0.615, 0.76, 0.615, 0.7572, 0.3537, 0.5213, 0.3537, 0.5147, 0.3605, 0.5145, 0.3603, 0.5213, 0.3537, 0.5147, 0.3537, 0.5088, 0.3603, 0.5091, 0.3605, 0.5145, 0.3537, 0.5088, 0.3537, 0.5, 0.3603, 0.5, 0.3603, 0.5091, 0.3603, 0.5213, 0.3605, 0.5145, 0.366, 0.5147, 0.3662, 0.5213, 0.3605, 0.5145, 0.3603, 0.5091, 0.365, 0.51, 0.366, 0.5147, 0.3603, 0.5091, 0.3603, 0.5, 0.365, 0.5, 0.365, 0.51, 0.3963, 0.4787, 0.3963, 0.4853, 0.3895, 0.4855, 0.3897, 0.4787, 0.3963, 0.4853, 0.3963, 0.4912, 0.3897, 0.4909, 0.3895, 0.4855, 0.3963, 0.4912, 0.3963, 0.5088, 0.3897, 0.509, 0.3897, 0.4909, 0.3897, 0.4787, 0.3895, 0.4855, 0.375, 0.4853, 0.375, 0.4787, 0.3895, 0.4855, 0.3897, 0.4909, 0.375, 0.49, 0.375, 0.4853, 0.3897, 0.4909, 0.3897, 0.509, 0.385, 0.51, 0.375, 0.49, 0.3963, 0.5213, 0.3897, 0.5213, 0.3895, 0.5145, 0.3963, 0.5147, 0.3897, 0.5213, 0.3838, 0.5213, 0.3841, 0.5147, 0.3895, 0.5145, 0.3838, 0.5213, 0.3662, 0.5213, 0.366, 0.5147, 0.3841, 0.5147, 0.3963, 0.5147, 0.3895, 0.5145, 0.3897, 0.509, 0.3963, 0.5088, 0.3895, 0.5145, 0.3841, 0.5147, 0.385, 0.51, 0.3897, 0.509, 0.3841, 0.5147, 0.366, 0.5147, 0.365, 0.51, 0.385, 0.51, 0.365, 0.51, 0.365, 0.5, 0.3678, 0.51, 0.6463, 0.5213, 0.6397, 0.5213, 0.6395, 0.5145, 0.6463, 0.5147, 0.6397, 0.5213, 0.6338, 0.5213, 0.6341, 0.5147, 0.6395, 0.5145, 0.6338, 0.5213, 0.6162, 0.5213, 0.616, 0.5147, 0.6341, 0.5147, 0.6463, 0.5147, 0.6395, 0.5145, 0.6397, 0.5, 0.6463, 0.5, 0.6395, 0.5145, 0.6341, 0.5147, 0.635, 0.5, 0.6397, 0.5, 0.6341, 0.5147, 0.616, 0.5147, 0.615, 0.51, 0.635, 0.5, 0.6037, 0.5213, 0.6037, 0.5147, 0.6105, 0.5145, 0.6103, 0.5213, 0.6037, 0.5147, 0.6037, 0.5088, 0.6103, 0.5091, 0.6105, 0.5145, 0.6037, 0.5088, 0.6037, 0.4912, 0.6103, 0.491, 0.6103, 0.5091, 0.6103, 0.5213, 0.6105, 0.5145, 0.616, 0.5147, 0.6162, 0.5213, 0.6105, 0.5145, 0.6103, 0.5091, 0.615, 0.51, 0.616, 0.5147, 0.6103, 0.5091, 0.6103, 0.491, 0.615, 0.49, 0.615, 0.51, 0.6037, 0.4787, 0.6103, 0.4787, 0.6105, 0.4855, 0.6037, 0.4853, 0.6103, 0.4787, 0.6162, 0.4787, 0.6159, 0.4853, 0.6105, 0.4855, 0.6162, 0.4787, 0.625, 0.4787, 0.625, 0.4853, 0.6159, 0.4853, 0.6037, 0.4853, 0.6105, 0.4855, 0.6103, 0.491, 0.6037, 0.4912, 0.6105, 0.4855, 0.6159, 0.4853, 0.615, 0.49, 0.6103, 0.491, 0.6159, 0.4853, 0.625, 0.4853, 0.625, 0.49, 0.615, 0.49, 0.625, 0.49, 0.615, 0.4928, 0.615, 0.49, 0.1463, 0.5213, 0.1463, 0.7287, 0.1397, 0.7287, 0.1397, 0.5213, 0.1397, 0.5213, 0.1397, 0.7287, 0.1338, 0.7287, 0.1338, 0.5213, 0.1338, 0.5213, 0.1338, 0.7287, 0.125, 0.7287, 0.125, 0.5213, 0.375, 0.2287, 0.375, 0.02127, 0.3897, 0.02127, 0.3897, 0.2287, 0.3897, 0.2287, 0.3897, 0.02127, 0.3963, 0.02127, 0.3963, 0.2287, 0.3963, 0.9787, 0.6037, 0.9787, 0.6037, 0.9853, 0.3963, 0.9853, 0.3963, 0.9853, 0.6037, 0.9853, 0.6037, 1.0, 0.3963, 1.0, 0.3963, 0.0, 0.6037, 0.0, 0.6037, 0.008771, 0.3963, 0.008771, 0.3963, 0.008771, 0.6037, 0.008771, 0.6037, 0.0147, 0.3963, 0.0147, 0.3963, 0.0147, 0.6037, 0.0147, 0.6037, 0.02127, 0.3963, 0.02127, 0.8537, 0.7287, 0.8537, 0.5213, 0.8603, 0.5213, 0.8603, 0.7287, 0.8603, 0.7287, 0.8603, 0.5213, 0.875, 0.5213, 0.875, 0.7287, 0.625, 0.02127, 0.625, 0.2287, 0.6162, 0.2287, 0.6162, 0.02127, 0.6162, 0.02127, 0.6162, 0.2287, 0.6103, 0.2287, 0.6103, 0.02127, 0.6103, 0.02127, 0.6103, 0.2287, 0.6037, 0.2287, 0.6037, 0.02127, 0.6037, 0.2713, 0.3963, 0.2713, 0.3963, 0.2647, 0.6037, 0.2647, 0.6037, 0.2647, 0.3963, 0.2647, 0.3963, 0.2588, 0.6037, 0.2588, 0.6037, 0.2588, 0.3963, 0.2588, 0.3963, 0.2412, 0.6037, 0.2412, 0.6037, 0.2412, 0.3963, 0.2412, 0.3963, 0.2353, 0.6037, 0.2353, 0.6037, 0.2353, 0.3963, 0.2353, 0.3963, 0.2287, 0.6037, 0.2287, 0.3537, 0.5213, 0.1463, 0.5213, 0.1463, 0.5147, 0.3537, 0.5147, 0.3537, 0.5147, 0.1463, 0.5147, 0.1463, 0.5088, 0.3537, 0.5088, 0.3537, 0.5088, 0.1463, 0.5088, 0.1463, 0.5, 0.3537, 0.5, 0.375, 0.4787, 0.375, 0.2713, 0.3897, 0.2713, 0.3897, 0.4787, 0.3897, 0.4787, 0.3897, 0.2713, 0.3963, 0.2713, 0.3963, 0.4787, 0.8537, 0.5213, 0.6463, 0.5213, 0.6463, 0.5147, 0.8537, 0.5147, 0.8537, 0.5147, 0.6463, 0.5147, 0.6463, 0.5, 0.8537, 0.5, 0.625, 0.2713, 0.625, 0.4787, 0.6162, 0.4787, 0.6162, 0.2713, 0.6162, 0.2713, 0.6162, 0.4787, 0.6103, 0.4787, 0.6103, 0.2713, 0.6103, 0.2713, 0.6103, 0.4787, 0.6037, 0.4787, 0.6037, 0.2713, 0.6037, 0.5213, 0.3963, 0.5213, 0.3963, 0.5147, 0.6037, 0.5147, 0.6037, 0.5147, 0.3963, 0.5147, 0.3963, 0.5088, 0.6037, 0.5088, 0.6037, 0.5088, 0.3963, 0.5088, 0.3963, 0.4912, 0.6037, 0.4912, 0.6037, 0.4912, 0.3963, 0.4912, 0.3963, 0.4853, 0.6037, 0.4853, 0.6037, 0.4853, 0.3963, 0.4853, 0.3963, 0.4787, 0.6037, 0.4787, 0.3537, 0.7287, 0.3537, 0.5213, 0.3603, 0.5213, 0.3603, 0.7287, 0.3603, 0.7287, 0.3603, 0.5213, 0.3662, 0.5213, 0.3662, 0.7287, 0.3662, 0.7287, 0.3662, 0.5213, 0.3838, 0.5213, 0.3838, 0.7287, 0.3838, 0.7287, 0.3838, 0.5213, 0.3897, 0.5213, 0.3897, 0.7287, 0.3897, 0.7287, 0.3897, 0.5213, 0.3963, 0.5213, 0.3963, 0.7287, 0.6463, 0.5213, 0.6463, 0.7287, 0.6397, 0.7287, 0.6397, 0.5213, 0.6397, 0.5213, 0.6397, 0.7287, 0.6338, 0.7287, 0.6338, 0.5213, 0.6338, 0.5213, 0.6338, 0.7287, 0.6162, 0.7287, 0.6162, 0.5213, 0.6162, 0.5213, 0.6162, 0.7287, 0.6103, 0.7287, 0.6103, 0.5213, 0.6103, 0.5213, 0.6103, 0.7287, 0.6037, 0.7287, 0.6037, 0.5213, 0.6037, 0.7713, 0.3963, 0.7713, 0.3963, 0.7647, 0.6037, 0.7647, 0.6037, 0.7647, 0.3963, 0.7647, 0.3963, 0.7588, 0.6037, 0.7588, 0.6037, 0.7588, 0.3963, 0.7588, 0.3963, 0.7412, 0.6037, 0.7412, 0.6037, 0.7412, 0.3963, 0.7412, 0.3963, 0.7353, 0.6037, 0.7353, 0.6037, 0.7353, 0.3963, 0.7353, 0.3963, 0.7287, 0.6037, 0.7287, 0.1463, 0.7287, 0.3537, 0.7287, 0.3537, 0.7353, 0.1463, 0.7353, 0.1463, 0.7353, 0.3537, 0.7353, 0.3537, 0.7412, 0.1463, 0.7412, 0.1463, 0.7412, 0.3537, 0.7412, 0.3537, 0.75, 0.1463, 0.75, 0.375, 0.9787, 0.375, 0.7713, 0.3897, 0.7713, 0.3897, 0.9787, 0.3897, 0.9787, 0.3897, 0.7713, 0.3963, 0.7713, 0.3963, 0.9787, 0.6463, 0.7287, 0.8537, 0.7287, 0.8537, 0.7353, 0.6463, 0.7353, 0.6463, 0.7353, 0.8537, 0.7353, 0.8537, 0.75, 0.6463, 0.75, 0.625, 0.7713, 0.625, 0.9787, 0.6162, 0.9787, 0.6162, 0.7713, 0.6162, 0.7713, 0.6162, 0.9787, 0.6103, 0.9787, 0.6103, 0.7713, 0.6103, 0.7713, 0.6103, 0.9787, 0.6037, 0.9787, 0.6037, 0.7713, 0.1463, 0.5213, 0.3537, 0.5213, 0.3537, 0.7287, 0.1463, 0.7287, 0.5971, 0.5279, 0.5728, 0.5279, 0.5485, 0.5279, 0.5243, 0.5279, 0.5, 0.5279, 0.4757, 0.5279, 0.4515, 0.5279, 0.4272, 0.5279, 0.4029, 0.5279, 0.3963, 0.5213, 0.6037, 0.5213, 0.4029, 0.5279, 0.4029, 0.5522, 0.4029, 0.5765, 0.4029, 0.6007, 0.4029, 0.625, 0.4029, 0.6493, 0.4029, 0.6735, 0.4029, 0.6978, 0.4029, 0.7221, 0.3963, 0.7287, 0.3963, 0.5213, 0.5971, 0.7221, 0.5971, 0.6978, 0.5971, 0.6735, 0.5971, 0.6493, 0.5971, 0.625, 0.5971, 0.6007, 0.5971, 0.5765, 0.5971, 0.5522, 0.5971, 0.5279, 0.6037, 0.5213, 0.6037, 0.7287, 0.4029, 0.7221, 0.4272, 0.7221, 0.4515, 0.7221, 0.4757, 0.7221, 0.5, 0.7221, 0.5243, 0.7221, 0.5485, 0.7221, 0.5728, 0.7221, 0.5971, 0.7221, 0.6037, 0.7287, 0.3963, 0.7287, 0.4757, 0.6978, 0.5, 0.6978, 0.5, 0.7221, 0.4757, 0.7221, 0.4757, 0.6007, 0.5, 0.6007, 0.5, 0.625, 0.4757, 0.625, 0.5728, 0.6007, 0.5971, 0.6007, 0.5971, 0.625, 0.5728, 0.625, 0.5243, 0.6007, 0.5485, 0.6007, 0.5485, 0.625, 0.5243, 0.625, 0.5243, 0.5522, 0.5485, 0.5522, 0.5485, 0.5765, 0.5243, 0.5765, 0.5728, 0.5522, 0.5971, 0.5522, 0.5971, 0.5765, 0.5728, 0.5765, 0.4272, 0.6007, 0.4515, 0.6007, 0.4515, 0.625, 0.4272, 0.625, 0.4272, 0.5522, 0.4515, 0.5522, 0.4515, 0.5765, 0.4272, 0.5765, 0.4757, 0.5522, 0.5, 0.5522, 0.5, 0.5765, 0.4757, 0.5765, 0.4272, 0.6978, 0.4515, 0.6978, 0.4515, 0.7221, 0.4272, 0.7221, 0.4272, 0.6493, 0.4515, 0.6493, 0.4515, 0.6735, 0.4272, 0.6735, 0.4757, 0.6493, 0.5, 0.6493, 0.5, 0.6735, 0.4757, 0.6735, 0.5243, 0.6978, 0.5485, 0.6978, 0.5485, 0.7221, 0.5243, 0.7221, 0.5243, 0.6493, 0.5485, 0.6493, 0.5485, 0.6735, 0.5243, 0.6735, 0.5728, 0.6493, 0.5971, 0.6493, 0.5971, 0.6735, 0.5728, 0.6735, 0.5485, 0.6493, 0.5728, 0.6493, 0.5728, 0.6735, 0.5485, 0.6735, 0.5485, 0.625, 0.5728, 0.625, 0.5728, 0.6493, 0.5485, 0.6493, 0.5728, 0.625, 0.5971, 0.625, 0.5971, 0.6493, 0.5728, 0.6493, 0.5, 0.6493, 0.5243, 0.6493, 0.5243, 0.6735, 0.5, 0.6735, 0.5, 0.625, 0.5243, 0.625, 0.5243, 0.6493, 0.5, 0.6493, 0.5243, 0.625, 0.5485, 0.625, 0.5485, 0.6493, 0.5243, 0.6493, 0.5, 0.6978, 0.5243, 0.6978, 0.5243, 0.7221, 0.5, 0.7221, 0.5, 0.6735, 0.5243, 0.6735, 0.5243, 0.6978, 0.5, 0.6978, 0.5243, 0.6735, 0.5485, 0.6735, 0.5485, 0.6978, 0.5243, 0.6978, 0.4515, 0.6493, 0.4757, 0.6493, 0.4757, 0.6735, 0.4515, 0.6735, 0.4515, 0.625, 0.4757, 0.625, 0.4757, 0.6493, 0.4515, 0.6493, 0.4757, 0.625, 0.5, 0.625, 0.5, 0.6493, 0.4757, 0.6493, 0.4029, 0.6493, 0.4272, 0.6493, 0.4272, 0.6735, 0.4029, 0.6735, 0.4029, 0.625, 0.4272, 0.625, 0.4272, 0.6493, 0.4029, 0.6493, 0.4272, 0.625, 0.4515, 0.625, 0.4515, 0.6493, 0.4272, 0.6493, 0.4029, 0.6978, 0.4272, 0.6978, 0.4272, 0.7221, 0.4029, 0.7221, 0.4029, 0.6735, 0.4272, 0.6735, 0.4272, 0.6978, 0.4029, 0.6978, 0.4272, 0.6735, 0.4515, 0.6735, 0.4515, 0.6978, 0.4272, 0.6978, 0.4515, 0.5522, 0.4757, 0.5522, 0.4757, 0.5765, 0.4515, 0.5765, 0.4515, 0.5279, 0.4757, 0.5279, 0.4757, 0.5522, 0.4515, 0.5522, 0.4757, 0.5279, 0.5, 0.5279, 0.5, 0.5522, 0.4757, 0.5522, 0.4029, 0.5522, 0.4272, 0.5522, 0.4272, 0.5765, 0.4029, 0.5765, 0.4029, 0.5279, 0.4272, 0.5279, 0.4272, 0.5522, 0.4029, 0.5522, 0.4272, 0.5279, 0.4515, 0.5279, 0.4515, 0.5522, 0.4272, 0.5522, 0.4029, 0.6007, 0.4272, 0.6007, 0.4272, 0.625, 0.4029, 0.625, 0.4029, 0.5765, 0.4272, 0.5765, 0.4272, 0.6007, 0.4029, 0.6007, 0.4272, 0.5765, 0.4515, 0.5765, 0.4515, 0.6007, 0.4272, 0.6007, 0.5485, 0.5522, 0.5728, 0.5522, 0.5728, 0.5765, 0.5485, 0.5765, 0.5485, 0.5279, 0.5728, 0.5279, 0.5728, 0.5522, 0.5485, 0.5522, 0.5728, 0.5279, 0.5971, 0.5279, 0.5971, 0.5522, 0.5728, 0.5522, 0.5, 0.5522, 0.5243, 0.5522, 0.5243, 0.5765, 0.5, 0.5765, 0.5, 0.5279, 0.5243, 0.5279, 0.5243, 0.5522, 0.5, 0.5522, 0.5243, 0.5279, 0.5485, 0.5279, 0.5485, 0.5522, 0.5243, 0.5522, 0.5, 0.6007, 0.5243, 0.6007, 0.5243, 0.625, 0.5, 0.625, 0.5, 0.5765, 0.5243, 0.5765, 0.5243, 0.6007, 0.5, 0.6007, 0.5243, 0.5765, 0.5485, 0.5765, 0.5485, 0.6007, 0.5243, 0.6007, 0.5485, 0.6007, 0.5728, 0.6007, 0.5728, 0.625, 0.5485, 0.625, 0.5485, 0.5765, 0.5728, 0.5765, 0.5728, 0.6007, 0.5485, 0.6007, 0.5728, 0.5765, 0.5971, 0.5765, 0.5971, 0.6007, 0.5728, 0.6007, 0.4515, 0.6007, 0.4757, 0.6007, 0.4757, 0.625, 0.4515, 0.625, 0.4515, 0.5765, 0.4757, 0.5765, 0.4757, 0.6007, 0.4515, 0.6007, 0.4757, 0.5765, 0.5, 0.5765, 0.5, 0.6007, 0.4757, 0.6007, 0.4515, 0.6978, 0.4757, 0.6978, 0.4757, 0.7221, 0.4515, 0.7221, 0.4515, 0.6735, 0.4757, 0.6735, 0.4757, 0.6978, 0.4515, 0.6978, 0.4757, 0.6735, 0.5, 0.6735, 0.5, 0.6978, 0.4757, 0.6978, 0.5485, 0.6978, 0.5728, 0.6978, 0.5728, 0.7221, 0.5485, 0.7221, 0.5485, 0.6735, 0.5728, 0.6735, 0.5728, 0.6978, 0.5485, 0.6978, 0.5728, 0.6735, 0.5971, 0.6735, 0.5971, 0.6978, 0.5728, 0.6978, 0.3963, 0.7713, 0.6037, 0.7713, 0.6037, 0.9787, 0.3963, 0.9787, 0.3963, 0.9787, 0.3963, 0.7713, 0.3963, 0.7713, 0.3963, 0.9787, 0.6037, 0.9787, 0.3963, 0.9787, 0.3963, 0.9787, 0.6037, 0.9787, 0.6037, 0.7713, 0.6037, 0.9787, 0.6037, 0.9787, 0.6037, 0.7713])
me_cube_001.materials.append(mat_material_002)
me_cube_001.materials.append(mat_material_001)
me_cube_001.update()
me_cube_002 = bpy.data.meshes.new('Cube.002')
me_cube_002.from_pydata([(-0.2227, -1.223, 0.8773), (-0.2227, -1.223, 1.323), (-0.2227, -0.7773, 0.8773), (-0.2227, -0.7773, 1.323), (0.2227, -1.223, 0.8773), (0.2227, -1.223, 1.323), (0.2227, -0.7773, 0.8773), (0.2227, -0.7773, 1.323)], [], [(0, 1, 3, 2), (2, 3, 7, 6), (6, 7, 5, 4), (4, 5, 1, 0), (2, 6, 4, 0), (7, 3, 1, 5)])
_uv = me_cube_002.uv_layers.new(name='UVMap')
_uv.uv.foreach_set('vector', [0.375, 0.0, 0.625, 0.0, 0.625, 0.25, 0.375, 0.25, 0.375, 0.25, 0.625, 0.25, 0.625, 0.5, 0.375, 0.5, 0.375, 0.5, 0.625, 0.5, 0.625, 0.75, 0.375, 0.75, 0.375, 0.75, 0.625, 0.75, 0.625, 1.0, 0.375, 1.0, 0.125, 0.5, 0.375, 0.5, 0.375, 0.75, 0.125, 0.75, 0.625, 0.5, 0.875, 0.5, 0.875, 0.75, 0.625, 0.75])
me_cube_002.materials.append(mat_material_003)
me_cube_002.update()
me_cube_003 = bpy.data.meshes.new('Cube.003')
me_cube_003.from_pydata([(-0.2227, -0.2227, 0.8773), (-0.2227, -0.2227, 1.323), (-0.2227, 0.2227, 0.8773), (-0.2227, 0.2227, 1.323), (0.2227, -0.2227, 0.8773), (0.2227, -0.2227, 1.323), (0.2227, 0.2227, 0.8773), (0.2227, 0.2227, 1.323)], [], [(0, 1, 3, 2), (2, 3, 7, 6), (6, 7, 5, 4), (4, 5, 1, 0), (2, 6, 4, 0), (7, 3, 1, 5)])
_uv = me_cube_003.uv_layers.new(name='UVMap')
_uv.uv.foreach_set('vector', [0.375, 0.0, 0.625, 0.0, 0.625, 0.25, 0.375, 0.25, 0.375, 0.25, 0.625, 0.25, 0.625, 0.5, 0.375, 0.5, 0.375, 0.5, 0.625, 0.5, 0.625, 0.75, 0.375, 0.75, 0.375, 0.75, 0.625, 0.75, 0.625, 1.0, 0.375, 1.0, 0.125, 0.5, 0.375, 0.5, 0.375, 0.75, 0.125, 0.75, 0.625, 0.5, 0.875, 0.5, 0.875, 0.75, 0.625, 0.75])
me_cube_003.materials.append(mat_material_003)
me_cube_003.update()
me_cube_004 = bpy.data.meshes.new('Cube.004')
me_cube_004.from_pydata([(-0.2227, 0.7773, 0.8773), (-0.2227, 0.7773, 1.323), (-0.2227, 1.223, 0.8773), (-0.2227, 1.223, 1.323), (0.2227, 0.7773, 0.8773), (0.2227, 0.7773, 1.323), (0.2227, 1.223, 0.8773), (0.2227, 1.223, 1.323)], [], [(0, 1, 3, 2), (2, 3, 7, 6), (6, 7, 5, 4), (4, 5, 1, 0), (2, 6, 4, 0), (7, 3, 1, 5)])
_uv = me_cube_004.uv_layers.new(name='UVMap')
_uv.uv.foreach_set('vector', [0.375, 0.0, 0.625, 0.0, 0.625, 0.25, 0.375, 0.25, 0.375, 0.25, 0.625, 0.25, 0.625, 0.5, 0.375, 0.5, 0.375, 0.5, 0.625, 0.5, 0.625, 0.75, 0.375, 0.75, 0.375, 0.75, 0.625, 0.75, 0.625, 1.0, 0.375, 1.0, 0.125, 0.5, 0.375, 0.5, 0.375, 0.75, 0.125, 0.75, 0.625, 0.5, 0.875, 0.5, 0.875, 0.75, 0.625, 0.75])
me_cube_004.materials.append(mat_material_003)
me_cube_004.update()

# ---- objects
ob_radio = bpy.data.objects.new('Radio', me_cube_001)
ob_button = bpy.data.objects.new('Button', me_cube_002)
ob_button2 = bpy.data.objects.new('Button2', me_cube_003)
ob_button1 = bpy.data.objects.new('Button1', me_cube_004)

# ---- transforms, parenting, visibility, modifiers, constraints
ob_radio.location = (0.0, 0.0, 0.0)
ob_button.location = (0.0, 0.0, 0.0)
ob_button2.location = (0.0, 0.0, 0.0)
ob_button1.location = (0.0, 0.0, 0.0)

# ---- collection membership
scene.collection.objects.link(ob_radio)
scene.collection.objects.link(ob_button)
scene.collection.objects.link(ob_button2)
scene.collection.objects.link(ob_button1)

# ---- scene / render settings (as saved in the file)
scene.frame_start = 1; scene.frame_end = 250; scene.frame_set(1)
scene.render.engine = 'CYCLES'
scene.cycles.sampling_pattern = 'TABULATED_SOBOL'
scene.cycles.bake_type = 'NORMAL'
scene.view_settings.view_transform = 'Filmic'
bpy.context.view_layer.update()

# ---- added for rendering (the .blend has no active camera): camera
cam_auto = bpy.data.cameras.new('AutoCamera')
cam_auto.lens = 50.0
cam_auto.sensor_width = 36.0
cam_auto.clip_end = 1000.0
ob_auto_camera = bpy.data.objects.new('AutoCamera', cam_auto)
scene.collection.objects.link(ob_auto_camera)
ob_auto_camera.location = (4.80743, -5.76892, 4.0073)
ob_auto_camera.rotation_euler = (1.09748, -7.21219e-08, 0.694738)
scene.camera = ob_auto_camera
bpy.context.view_layer.update()
